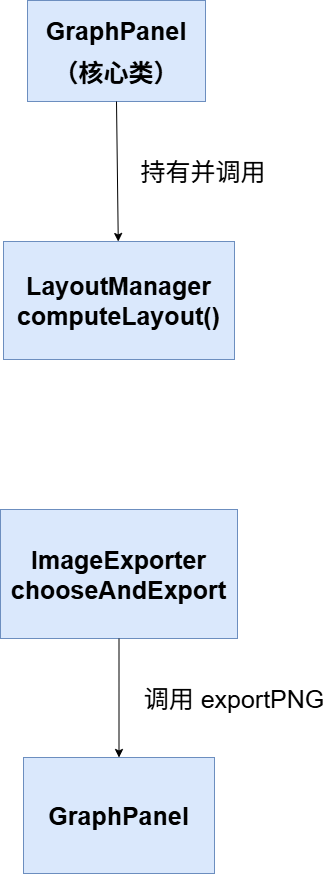

The diagram above was exported from draw.io. Its source (the exported page's mxGraphModel, read from the mxfile embedded in the PNG):
<mxGraphModel dx="2271" dy="1253" grid="0" gridSize="10" guides="1" tooltips="1" connect="1" arrows="1" fold="1" page="1" pageScale="1" pageWidth="827" pageHeight="1169" math="0" shadow="0">
  <root>
    <mxCell id="0" />
    <mxCell id="1" parent="0" />
    <mxCell id="etNc4X9fu1FfSseE9bfu-1" parent="1" style="rounded=0;whiteSpace=wrap;html=1;fillColor=#dae8fc;strokeColor=#6c8ebf;" value="&lt;p&gt;&lt;font style=&quot;font-size: 25px;&quot;&gt;&lt;b&gt;GraphPanel&lt;/b&gt;&lt;/font&gt;&lt;/p&gt;&lt;p&gt;&lt;font style=&quot;font-size: 25px;&quot;&gt;&lt;b&gt;（核心类）&lt;/b&gt;&lt;/font&gt;&lt;/p&gt;" vertex="1">
      <mxGeometry height="101" width="178" x="322" y="124" as="geometry" />
    </mxCell>
    <mxCell id="etNc4X9fu1FfSseE9bfu-2" parent="1" style="rounded=0;whiteSpace=wrap;html=1;fillColor=#dae8fc;strokeColor=#6c8ebf;" value="&lt;font style=&quot;font-size: 25px;&quot;&gt;&lt;b&gt;LayoutManager&lt;/b&gt;&lt;/font&gt;&lt;div&gt;&lt;font style=&quot;font-size: 25px;&quot;&gt;&lt;b&gt;computeLayout()&lt;/b&gt;&lt;/font&gt;&lt;/div&gt;" vertex="1">
      <mxGeometry height="118" width="231" x="298" y="365" as="geometry" />
    </mxCell>
    <mxCell id="etNc4X9fu1FfSseE9bfu-3" parent="1" style="rounded=0;whiteSpace=wrap;html=1;fillColor=#dae8fc;strokeColor=#6c8ebf;" value="&lt;font style=&quot;font-size: 25px;&quot;&gt;&lt;b&gt;ImageExporter&lt;/b&gt;&lt;/font&gt;&lt;div&gt;&lt;font style=&quot;font-size: 25px;&quot;&gt;&lt;b&gt;chooseAndExport&lt;/b&gt;&lt;/font&gt;&lt;/div&gt;" vertex="1">
      <mxGeometry height="129" width="237" x="295" y="633" as="geometry" />
    </mxCell>
    <mxCell id="etNc4X9fu1FfSseE9bfu-5" parent="1" style="rounded=0;whiteSpace=wrap;html=1;fillColor=#dae8fc;strokeColor=#6c8ebf;" value="&lt;font style=&quot;font-size: 25px;&quot;&gt;&lt;b&gt;GraphPanel&lt;/b&gt;&lt;/font&gt;" vertex="1">
      <mxGeometry height="116" width="191" x="318" y="881" as="geometry" />
    </mxCell>
    <mxCell id="etNc4X9fu1FfSseE9bfu-8" edge="1" parent="1" source="etNc4X9fu1FfSseE9bfu-1" style="endArrow=classic;html=1;rounded=0;exitX=0.5;exitY=1;exitDx=0;exitDy=0;" target="etNc4X9fu1FfSseE9bfu-2" value="">
      <mxGeometry height="50" relative="1" width="50" as="geometry">
        <mxPoint x="7" y="651" as="sourcePoint" />
        <mxPoint x="57" y="601" as="targetPoint" />
      </mxGeometry>
    </mxCell>
    <mxCell id="etNc4X9fu1FfSseE9bfu-10" edge="1" parent="1" source="etNc4X9fu1FfSseE9bfu-3" style="endArrow=classic;html=1;rounded=0;exitX=0.5;exitY=1;exitDx=0;exitDy=0;entryX=0.5;entryY=0;entryDx=0;entryDy=0;" target="etNc4X9fu1FfSseE9bfu-5" value="">
      <mxGeometry height="50" relative="1" width="50" as="geometry">
        <mxPoint x="119" y="529" as="sourcePoint" />
        <mxPoint x="169" y="479" as="targetPoint" />
      </mxGeometry>
    </mxCell>
    <mxCell id="etNc4X9fu1FfSseE9bfu-11" parent="1" style="text;html=1;whiteSpace=wrap;strokeColor=none;fillColor=none;align=center;verticalAlign=middle;rounded=0;fontSize=25;" value="&lt;font&gt;持有并调用&lt;/font&gt;" vertex="1">
      <mxGeometry height="42" width="140" x="428" y="274" as="geometry" />
    </mxCell>
    <mxCell id="etNc4X9fu1FfSseE9bfu-12" parent="1" style="text;html=1;whiteSpace=wrap;strokeColor=none;fillColor=none;align=center;verticalAlign=middle;rounded=0;fontSize=25;" value="调用 exportPNG" vertex="1">
      <mxGeometry height="46" width="196" x="431" y="799" as="geometry" />
    </mxCell>
  </root>
</mxGraphModel>